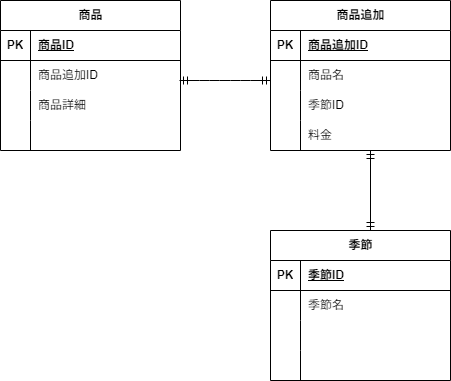

The diagram above was exported from draw.io. Its source (the exported page's mxGraphModel, read from the mxfile embedded in the PNG):
<mxGraphModel dx="444" dy="397" grid="1" gridSize="10" guides="1" tooltips="1" connect="1" arrows="1" fold="1" page="1" pageScale="1" pageWidth="827" pageHeight="1169" math="0" shadow="0">
  <root>
    <mxCell id="0" />
    <mxCell id="1" parent="0" />
    <mxCell id="2" value="商品" style="shape=table;startSize=30;container=1;collapsible=1;childLayout=tableLayout;fixedRows=1;rowLines=0;fontStyle=1;align=center;resizeLast=1;html=1;" vertex="1" parent="1">
      <mxGeometry x="10" y="10" width="180" height="150" as="geometry" />
    </mxCell>
    <mxCell id="3" value="" style="shape=tableRow;horizontal=0;startSize=0;swimlaneHead=0;swimlaneBody=0;fillColor=none;collapsible=0;dropTarget=0;points=[[0,0.5],[1,0.5]];portConstraint=eastwest;top=0;left=0;right=0;bottom=1;" vertex="1" parent="2">
      <mxGeometry y="30" width="180" height="30" as="geometry" />
    </mxCell>
    <mxCell id="4" value="PK" style="shape=partialRectangle;connectable=0;fillColor=none;top=0;left=0;bottom=0;right=0;fontStyle=1;overflow=hidden;whiteSpace=wrap;html=1;" vertex="1" parent="3">
      <mxGeometry width="30" height="30" as="geometry">
        <mxRectangle width="30" height="30" as="alternateBounds" />
      </mxGeometry>
    </mxCell>
    <mxCell id="5" value="商品ID" style="shape=partialRectangle;connectable=0;fillColor=none;top=0;left=0;bottom=0;right=0;align=left;spacingLeft=6;fontStyle=5;overflow=hidden;whiteSpace=wrap;html=1;" vertex="1" parent="3">
      <mxGeometry x="30" width="150" height="30" as="geometry">
        <mxRectangle width="150" height="30" as="alternateBounds" />
      </mxGeometry>
    </mxCell>
    <mxCell id="6" value="" style="shape=tableRow;horizontal=0;startSize=0;swimlaneHead=0;swimlaneBody=0;fillColor=none;collapsible=0;dropTarget=0;points=[[0,0.5],[1,0.5]];portConstraint=eastwest;top=0;left=0;right=0;bottom=0;" vertex="1" parent="2">
      <mxGeometry y="60" width="180" height="30" as="geometry" />
    </mxCell>
    <mxCell id="7" value="" style="shape=partialRectangle;connectable=0;fillColor=none;top=0;left=0;bottom=0;right=0;editable=1;overflow=hidden;whiteSpace=wrap;html=1;" vertex="1" parent="6">
      <mxGeometry width="30" height="30" as="geometry">
        <mxRectangle width="30" height="30" as="alternateBounds" />
      </mxGeometry>
    </mxCell>
    <mxCell id="8" value="&lt;span style=&quot;color: rgb(0, 0, 0);&quot;&gt;商品追加ID&lt;/span&gt;" style="shape=partialRectangle;connectable=0;fillColor=none;top=0;left=0;bottom=0;right=0;align=left;spacingLeft=6;overflow=hidden;whiteSpace=wrap;html=1;" vertex="1" parent="6">
      <mxGeometry x="30" width="150" height="30" as="geometry">
        <mxRectangle width="150" height="30" as="alternateBounds" />
      </mxGeometry>
    </mxCell>
    <mxCell id="9" value="" style="shape=tableRow;horizontal=0;startSize=0;swimlaneHead=0;swimlaneBody=0;fillColor=none;collapsible=0;dropTarget=0;points=[[0,0.5],[1,0.5]];portConstraint=eastwest;top=0;left=0;right=0;bottom=0;" vertex="1" parent="2">
      <mxGeometry y="90" width="180" height="30" as="geometry" />
    </mxCell>
    <mxCell id="10" value="" style="shape=partialRectangle;connectable=0;fillColor=none;top=0;left=0;bottom=0;right=0;editable=1;overflow=hidden;whiteSpace=wrap;html=1;" vertex="1" parent="9">
      <mxGeometry width="30" height="30" as="geometry">
        <mxRectangle width="30" height="30" as="alternateBounds" />
      </mxGeometry>
    </mxCell>
    <mxCell id="11" value="商品詳細" style="shape=partialRectangle;connectable=0;fillColor=none;top=0;left=0;bottom=0;right=0;align=left;spacingLeft=6;overflow=hidden;whiteSpace=wrap;html=1;" vertex="1" parent="9">
      <mxGeometry x="30" width="150" height="30" as="geometry">
        <mxRectangle width="150" height="30" as="alternateBounds" />
      </mxGeometry>
    </mxCell>
    <mxCell id="12" value="" style="shape=tableRow;horizontal=0;startSize=0;swimlaneHead=0;swimlaneBody=0;fillColor=none;collapsible=0;dropTarget=0;points=[[0,0.5],[1,0.5]];portConstraint=eastwest;top=0;left=0;right=0;bottom=0;" vertex="1" parent="2">
      <mxGeometry y="120" width="180" height="30" as="geometry" />
    </mxCell>
    <mxCell id="13" value="" style="shape=partialRectangle;connectable=0;fillColor=none;top=0;left=0;bottom=0;right=0;editable=1;overflow=hidden;whiteSpace=wrap;html=1;" vertex="1" parent="12">
      <mxGeometry width="30" height="30" as="geometry">
        <mxRectangle width="30" height="30" as="alternateBounds" />
      </mxGeometry>
    </mxCell>
    <mxCell id="14" value="" style="shape=partialRectangle;connectable=0;fillColor=none;top=0;left=0;bottom=0;right=0;align=left;spacingLeft=6;overflow=hidden;whiteSpace=wrap;html=1;" vertex="1" parent="12">
      <mxGeometry x="30" width="150" height="30" as="geometry">
        <mxRectangle width="150" height="30" as="alternateBounds" />
      </mxGeometry>
    </mxCell>
    <mxCell id="15" value="商品追加" style="shape=table;startSize=30;container=1;collapsible=1;childLayout=tableLayout;fixedRows=1;rowLines=0;fontStyle=1;align=center;resizeLast=1;html=1;" vertex="1" parent="1">
      <mxGeometry x="280" y="10" width="180" height="150" as="geometry" />
    </mxCell>
    <mxCell id="16" value="" style="shape=tableRow;horizontal=0;startSize=0;swimlaneHead=0;swimlaneBody=0;fillColor=none;collapsible=0;dropTarget=0;points=[[0,0.5],[1,0.5]];portConstraint=eastwest;top=0;left=0;right=0;bottom=1;" vertex="1" parent="15">
      <mxGeometry y="30" width="180" height="30" as="geometry" />
    </mxCell>
    <mxCell id="17" value="PK" style="shape=partialRectangle;connectable=0;fillColor=none;top=0;left=0;bottom=0;right=0;fontStyle=1;overflow=hidden;whiteSpace=wrap;html=1;" vertex="1" parent="16">
      <mxGeometry width="30" height="30" as="geometry">
        <mxRectangle width="30" height="30" as="alternateBounds" />
      </mxGeometry>
    </mxCell>
    <mxCell id="18" value="商品追加ID" style="shape=partialRectangle;connectable=0;fillColor=none;top=0;left=0;bottom=0;right=0;align=left;spacingLeft=6;fontStyle=5;overflow=hidden;whiteSpace=wrap;html=1;" vertex="1" parent="16">
      <mxGeometry x="30" width="150" height="30" as="geometry">
        <mxRectangle width="150" height="30" as="alternateBounds" />
      </mxGeometry>
    </mxCell>
    <mxCell id="19" value="" style="shape=tableRow;horizontal=0;startSize=0;swimlaneHead=0;swimlaneBody=0;fillColor=none;collapsible=0;dropTarget=0;points=[[0,0.5],[1,0.5]];portConstraint=eastwest;top=0;left=0;right=0;bottom=0;" vertex="1" parent="15">
      <mxGeometry y="60" width="180" height="30" as="geometry" />
    </mxCell>
    <mxCell id="20" value="" style="shape=partialRectangle;connectable=0;fillColor=none;top=0;left=0;bottom=0;right=0;editable=1;overflow=hidden;whiteSpace=wrap;html=1;" vertex="1" parent="19">
      <mxGeometry width="30" height="30" as="geometry">
        <mxRectangle width="30" height="30" as="alternateBounds" />
      </mxGeometry>
    </mxCell>
    <mxCell id="21" value="商品名" style="shape=partialRectangle;connectable=0;fillColor=none;top=0;left=0;bottom=0;right=0;align=left;spacingLeft=6;overflow=hidden;whiteSpace=wrap;html=1;" vertex="1" parent="19">
      <mxGeometry x="30" width="150" height="30" as="geometry">
        <mxRectangle width="150" height="30" as="alternateBounds" />
      </mxGeometry>
    </mxCell>
    <mxCell id="22" value="" style="shape=tableRow;horizontal=0;startSize=0;swimlaneHead=0;swimlaneBody=0;fillColor=none;collapsible=0;dropTarget=0;points=[[0,0.5],[1,0.5]];portConstraint=eastwest;top=0;left=0;right=0;bottom=0;" vertex="1" parent="15">
      <mxGeometry y="90" width="180" height="30" as="geometry" />
    </mxCell>
    <mxCell id="23" value="" style="shape=partialRectangle;connectable=0;fillColor=none;top=0;left=0;bottom=0;right=0;editable=1;overflow=hidden;whiteSpace=wrap;html=1;" vertex="1" parent="22">
      <mxGeometry width="30" height="30" as="geometry">
        <mxRectangle width="30" height="30" as="alternateBounds" />
      </mxGeometry>
    </mxCell>
    <mxCell id="24" value="季節ID" style="shape=partialRectangle;connectable=0;fillColor=none;top=0;left=0;bottom=0;right=0;align=left;spacingLeft=6;overflow=hidden;whiteSpace=wrap;html=1;" vertex="1" parent="22">
      <mxGeometry x="30" width="150" height="30" as="geometry">
        <mxRectangle width="150" height="30" as="alternateBounds" />
      </mxGeometry>
    </mxCell>
    <mxCell id="25" value="" style="shape=tableRow;horizontal=0;startSize=0;swimlaneHead=0;swimlaneBody=0;fillColor=none;collapsible=0;dropTarget=0;points=[[0,0.5],[1,0.5]];portConstraint=eastwest;top=0;left=0;right=0;bottom=0;" vertex="1" parent="15">
      <mxGeometry y="120" width="180" height="30" as="geometry" />
    </mxCell>
    <mxCell id="26" value="" style="shape=partialRectangle;connectable=0;fillColor=none;top=0;left=0;bottom=0;right=0;editable=1;overflow=hidden;whiteSpace=wrap;html=1;" vertex="1" parent="25">
      <mxGeometry width="30" height="30" as="geometry">
        <mxRectangle width="30" height="30" as="alternateBounds" />
      </mxGeometry>
    </mxCell>
    <mxCell id="27" value="料金" style="shape=partialRectangle;connectable=0;fillColor=none;top=0;left=0;bottom=0;right=0;align=left;spacingLeft=6;overflow=hidden;whiteSpace=wrap;html=1;" vertex="1" parent="25">
      <mxGeometry x="30" width="150" height="30" as="geometry">
        <mxRectangle width="150" height="30" as="alternateBounds" />
      </mxGeometry>
    </mxCell>
    <mxCell id="28" value="季節" style="shape=table;startSize=30;container=1;collapsible=1;childLayout=tableLayout;fixedRows=1;rowLines=0;fontStyle=1;align=center;resizeLast=1;html=1;" vertex="1" parent="1">
      <mxGeometry x="280" y="240" width="180" height="150" as="geometry" />
    </mxCell>
    <mxCell id="29" value="" style="shape=tableRow;horizontal=0;startSize=0;swimlaneHead=0;swimlaneBody=0;fillColor=none;collapsible=0;dropTarget=0;points=[[0,0.5],[1,0.5]];portConstraint=eastwest;top=0;left=0;right=0;bottom=1;" vertex="1" parent="28">
      <mxGeometry y="30" width="180" height="30" as="geometry" />
    </mxCell>
    <mxCell id="30" value="PK" style="shape=partialRectangle;connectable=0;fillColor=none;top=0;left=0;bottom=0;right=0;fontStyle=1;overflow=hidden;whiteSpace=wrap;html=1;" vertex="1" parent="29">
      <mxGeometry width="30" height="30" as="geometry">
        <mxRectangle width="30" height="30" as="alternateBounds" />
      </mxGeometry>
    </mxCell>
    <mxCell id="31" value="季節ID" style="shape=partialRectangle;connectable=0;fillColor=none;top=0;left=0;bottom=0;right=0;align=left;spacingLeft=6;fontStyle=5;overflow=hidden;whiteSpace=wrap;html=1;" vertex="1" parent="29">
      <mxGeometry x="30" width="150" height="30" as="geometry">
        <mxRectangle width="150" height="30" as="alternateBounds" />
      </mxGeometry>
    </mxCell>
    <mxCell id="32" value="" style="shape=tableRow;horizontal=0;startSize=0;swimlaneHead=0;swimlaneBody=0;fillColor=none;collapsible=0;dropTarget=0;points=[[0,0.5],[1,0.5]];portConstraint=eastwest;top=0;left=0;right=0;bottom=0;" vertex="1" parent="28">
      <mxGeometry y="60" width="180" height="30" as="geometry" />
    </mxCell>
    <mxCell id="33" value="" style="shape=partialRectangle;connectable=0;fillColor=none;top=0;left=0;bottom=0;right=0;editable=1;overflow=hidden;whiteSpace=wrap;html=1;" vertex="1" parent="32">
      <mxGeometry width="30" height="30" as="geometry">
        <mxRectangle width="30" height="30" as="alternateBounds" />
      </mxGeometry>
    </mxCell>
    <mxCell id="34" value="季節名" style="shape=partialRectangle;connectable=0;fillColor=none;top=0;left=0;bottom=0;right=0;align=left;spacingLeft=6;overflow=hidden;whiteSpace=wrap;html=1;" vertex="1" parent="32">
      <mxGeometry x="30" width="150" height="30" as="geometry">
        <mxRectangle width="150" height="30" as="alternateBounds" />
      </mxGeometry>
    </mxCell>
    <mxCell id="35" value="" style="shape=tableRow;horizontal=0;startSize=0;swimlaneHead=0;swimlaneBody=0;fillColor=none;collapsible=0;dropTarget=0;points=[[0,0.5],[1,0.5]];portConstraint=eastwest;top=0;left=0;right=0;bottom=0;" vertex="1" parent="28">
      <mxGeometry y="90" width="180" height="30" as="geometry" />
    </mxCell>
    <mxCell id="36" value="" style="shape=partialRectangle;connectable=0;fillColor=none;top=0;left=0;bottom=0;right=0;editable=1;overflow=hidden;whiteSpace=wrap;html=1;" vertex="1" parent="35">
      <mxGeometry width="30" height="30" as="geometry">
        <mxRectangle width="30" height="30" as="alternateBounds" />
      </mxGeometry>
    </mxCell>
    <mxCell id="37" value="" style="shape=partialRectangle;connectable=0;fillColor=none;top=0;left=0;bottom=0;right=0;align=left;spacingLeft=6;overflow=hidden;whiteSpace=wrap;html=1;" vertex="1" parent="35">
      <mxGeometry x="30" width="150" height="30" as="geometry">
        <mxRectangle width="150" height="30" as="alternateBounds" />
      </mxGeometry>
    </mxCell>
    <mxCell id="38" value="" style="shape=tableRow;horizontal=0;startSize=0;swimlaneHead=0;swimlaneBody=0;fillColor=none;collapsible=0;dropTarget=0;points=[[0,0.5],[1,0.5]];portConstraint=eastwest;top=0;left=0;right=0;bottom=0;" vertex="1" parent="28">
      <mxGeometry y="120" width="180" height="30" as="geometry" />
    </mxCell>
    <mxCell id="39" value="" style="shape=partialRectangle;connectable=0;fillColor=none;top=0;left=0;bottom=0;right=0;editable=1;overflow=hidden;whiteSpace=wrap;html=1;" vertex="1" parent="38">
      <mxGeometry width="30" height="30" as="geometry">
        <mxRectangle width="30" height="30" as="alternateBounds" />
      </mxGeometry>
    </mxCell>
    <mxCell id="40" value="" style="shape=partialRectangle;connectable=0;fillColor=none;top=0;left=0;bottom=0;right=0;align=left;spacingLeft=6;overflow=hidden;whiteSpace=wrap;html=1;" vertex="1" parent="38">
      <mxGeometry x="30" width="150" height="30" as="geometry">
        <mxRectangle width="150" height="30" as="alternateBounds" />
      </mxGeometry>
    </mxCell>
    <mxCell id="41" value="" style="edgeStyle=entityRelationEdgeStyle;fontSize=12;html=1;endArrow=ERmandOne;startArrow=ERmandOne;" edge="1" parent="1">
      <mxGeometry width="100" height="100" relative="1" as="geometry">
        <mxPoint x="189" y="90" as="sourcePoint" />
        <mxPoint x="280" y="90" as="targetPoint" />
      </mxGeometry>
    </mxCell>
    <mxCell id="42" value="" style="fontSize=12;html=1;endArrow=ERmandOne;startArrow=ERmandOne;" edge="1" parent="1">
      <mxGeometry width="100" height="100" relative="1" as="geometry">
        <mxPoint x="380" y="240" as="sourcePoint" />
        <mxPoint x="380" y="160" as="targetPoint" />
      </mxGeometry>
    </mxCell>
  </root>
</mxGraphModel>